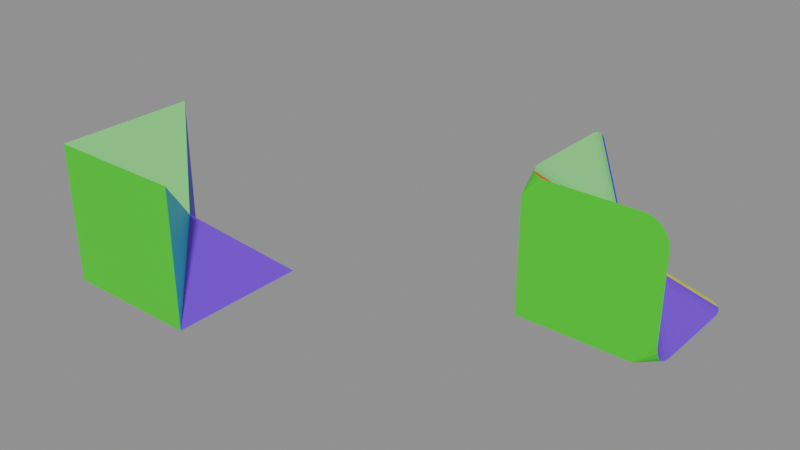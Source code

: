 # Source: Saddle_test_1.blend  (saved by Blender 5.2.42; exported with 4.5.12 LTS)
import bpy
from mathutils import Matrix  # noqa: F401  (used for matrix-valued properties, if any)

bpy.ops.wm.read_factory_settings(use_empty=True)
scene = bpy.context.scene
scene.name = 'Scene'

# ---- materials (node trees are filled in below, after node groups)
mat_material = bpy.data.materials.new('Material')
mat_material_001 = bpy.data.materials.new('Material.001')
mat_material_002 = bpy.data.materials.new('Material.002')
mat_material_003 = bpy.data.materials.new('Material.003')
mat_material_004 = bpy.data.materials.new('Material.004')
mat_material_005 = bpy.data.materials.new('Material.005')
mat_material_006 = bpy.data.materials.new('Material.006')

# ---- node groups
ng_geometry_nodes = bpy.data.node_groups.new('Geometry Nodes', 'GeometryNodeTree')
_s = ng_geometry_nodes.interface.new_socket(name='Geometry', in_out='OUTPUT', socket_type='NodeSocketGeometry')
_s = ng_geometry_nodes.interface.new_socket(name='Geometry', in_out='INPUT', socket_type='NodeSocketGeometry')
ng_geometry_nodes.is_modifier = True
_N = ng_geometry_nodes.nodes; _L = ng_geometry_nodes.links
n0 = _N.new('NodeGroupInput'); n0.name = 'Group Input'; n0.location = (-327, 153)
n1 = _N.new('NodeGroupOutput'); n1.name = 'Group Output'; n1.location = (200, 0)
n2 = _N.new('NodeUndefined'); n2.name = 'Mesh Bevel'; n2.location = (-80, 100)
n2.inputs[7].default_value = 0.1
n2.inputs[8].default_value = False
n2.inputs[9].default_value = 0.0
n2.inputs[10].default_value = 5
n2.inputs[11].default_value = 0.5
n3 = _N.new('ShaderNodeValue'); n3.name = 'Value'; n3.location = (-279, -32)
n3.outputs[0].default_value = 0.3
n4 = _N.new('GeometryNodeInputNamedAttribute'); n4.name = 'Named Attribute'; n4.location = (-532, 66)
n4.inputs[0].default_value = 'bevel_weight_edge'
_L.new(n2.outputs[0], n1.inputs[0])
_L.new(n0.outputs[0], n2.inputs[0])
_L.new(n4.outputs[0], n2.inputs[1])
_L.new(n3.outputs[0], n2.inputs[3])
_L.new(n3.outputs[0], n2.inputs[4])
_L.new(n3.outputs[0], n2.inputs[5])
_L.new(n3.outputs[0], n2.inputs[6])
n1.is_active_output = True

# ---- material node trees
mat_material.use_nodes = True; mat_material.node_tree.nodes.clear()
_N = mat_material.node_tree.nodes; _L = mat_material.node_tree.links
n0 = _N.new('ShaderNodeBsdfPrincipled'); n0.name = 'Principled BSDF'; n0.location = (-200, 100)
n0.inputs[0].default_value = (0.01376, 0.8, 0.0, 1.0)
n1 = _N.new('ShaderNodeOutputMaterial'); n1.name = 'Material Output'; n1.location = (200, 100)
_L.new(n0.outputs[0], n1.inputs[0])
n1.is_active_output = True
mat_material_001.use_nodes = True; mat_material_001.node_tree.nodes.clear()
_N = mat_material_001.node_tree.nodes; _L = mat_material_001.node_tree.links
n0 = _N.new('ShaderNodeBsdfPrincipled'); n0.name = 'Principled BSDF'; n0.location = (-200, 100)
n0.inputs[0].default_value = (0.8, 0.106, 0.004525, 1.0)
n1 = _N.new('ShaderNodeOutputMaterial'); n1.name = 'Material Output'; n1.location = (200, 100)
_L.new(n0.outputs[0], n1.inputs[0])
n1.is_active_output = True
mat_material_002.use_nodes = True; mat_material_002.node_tree.nodes.clear()
_N = mat_material_002.node_tree.nodes; _L = mat_material_002.node_tree.links
n0 = _N.new('ShaderNodeBsdfPrincipled'); n0.name = 'Principled BSDF'; n0.location = (-200, 100)
n0.inputs[0].default_value = (0.00436, 0.6748, 0.8, 1.0)
n1 = _N.new('ShaderNodeOutputMaterial'); n1.name = 'Material Output'; n1.location = (200, 100)
_L.new(n0.outputs[0], n1.inputs[0])
n1.is_active_output = True
mat_material_003.use_nodes = True; mat_material_003.node_tree.nodes.clear()
_N = mat_material_003.node_tree.nodes; _L = mat_material_003.node_tree.links
n0 = _N.new('ShaderNodeBsdfPrincipled'); n0.name = 'Principled BSDF'; n0.location = (-200, 100)
n0.inputs[0].default_value = (0.1884, 0.007193, 0.8, 1.0)
n1 = _N.new('ShaderNodeOutputMaterial'); n1.name = 'Material Output'; n1.location = (200, 100)
_L.new(n0.outputs[0], n1.inputs[0])
n1.is_active_output = True
mat_material_004.use_nodes = True; mat_material_004.node_tree.nodes.clear()
_N = mat_material_004.node_tree.nodes; _L = mat_material_004.node_tree.links
n0 = _N.new('ShaderNodeBsdfPrincipled'); n0.name = 'Principled BSDF'; n0.location = (-200, 100)
n0.inputs[0].default_value = (0.7657, 0.8, 0.0002026, 1.0)
n1 = _N.new('ShaderNodeOutputMaterial'); n1.name = 'Material Output'; n1.location = (200, 100)
_L.new(n0.outputs[0], n1.inputs[0])
n1.is_active_output = True
mat_material_005.use_nodes = True; mat_material_005.node_tree.nodes.clear()
_N = mat_material_005.node_tree.nodes; _L = mat_material_005.node_tree.links
n0 = _N.new('ShaderNodeBsdfPrincipled'); n0.name = 'Principled BSDF'; n0.location = (-200, 100)
n0.inputs[0].default_value = (0.005907, 0.002238, 0.8, 1.0)
n1 = _N.new('ShaderNodeOutputMaterial'); n1.name = 'Material Output'; n1.location = (200, 100)
_L.new(n0.outputs[0], n1.inputs[0])
n1.is_active_output = True
mat_material_006.use_nodes = True; mat_material_006.node_tree.nodes.clear()
_N = mat_material_006.node_tree.nodes; _L = mat_material_006.node_tree.links
n0 = _N.new('ShaderNodeBsdfPrincipled'); n0.name = 'Principled BSDF'; n0.location = (-200, 100)
n0.inputs[0].default_value = (0.1954, 0.8, 0.1998, 1.0)
n1 = _N.new('ShaderNodeOutputMaterial'); n1.name = 'Material Output'; n1.location = (200, 100)
_L.new(n0.outputs[0], n1.inputs[0])
n1.is_active_output = True

# ---- meshes
me_saddle_test = bpy.data.meshes.new('Saddle_test')
me_saddle_test.from_pydata([(1.0, 1.0, -1.0), (1.0, -1.0, -1.0), (-1.0, -1.0, -1.0), (-1.0, 1.0, -1.0), (0.01722, 0.09236, -0.09951), (1.0, -1.0, 1.0), (-1.0, -1.0, 1.0), (-1.0, 1.0, 1.0)], [], [(0, 1, 2, 3), (5, 4, 6), (4, 5, 1), (1, 5, 6, 2), (2, 6, 7, 3), (4, 0, 3), (4, 7, 6), (0, 4, 1), (7, 4, 3)])
me_saddle_test.polygons.foreach_set('material_index', [0, 1, 2, 0, 0, 4, 6, 3, 5])
_uv = me_saddle_test.uv_layers.new(name='UVMap')
_uv.uv.foreach_set('vector', [0.1709, 0.5875, 0.0001142, 0.3461, 0.2396, 0.2518, 0.4288, 0.4522, 0.8548, 0.4509, 0.7361, 0.2191, 0.9999, 0.2249, 0.7361, 0.2191, 0.8548, 0.4509, 0.5818, 0.4102, 0.0001142, 0.3461, 0.0001142, 0.0001142, 0.3465, 0.01657, 0.2396, 0.2518, 0.2396, 0.2518, 0.3465, 0.01657, 0.5816, 0.196, 0.4288, 0.4522, 0.3757, 0.683, 0.1709, 0.5875, 0.4288, 0.4522, 0.7361, 0.2191, 0.8538, 0.0001142, 0.9999, 0.2249, 0.1709, 0.5875, 0.3757, 0.683, 0.2133, 0.8622, 0.8538, 0.0001142, 0.7361, 0.2191, 0.5818, 0.04524])
me_saddle_test.materials.append(mat_material)
me_saddle_test.materials.append(mat_material_001)
me_saddle_test.materials.append(mat_material_002)
me_saddle_test.materials.append(mat_material_003)
me_saddle_test.materials.append(mat_material_004)
me_saddle_test.materials.append(mat_material_005)
me_saddle_test.materials.append(mat_material_006)
me_saddle_test.update()
me_saddle_test_001 = bpy.data.meshes.new('Saddle_test.001')
me_saddle_test_001.from_pydata([(1.0, 1.0, -1.0), (1.0, -1.0, -1.0), (-1.0, -1.0, -1.0), (-1.0, 1.0, -1.0), (0.01722, 0.09236, -0.09951), (1.0, -1.0, 1.0), (-1.0, -1.0, 1.0), (-1.0, 1.0, 1.0)], [], [(0, 1, 2, 3), (5, 4, 6), (4, 5, 1), (1, 5, 6, 2), (2, 6, 7, 3), (4, 0, 3), (4, 7, 6), (0, 4, 1), (7, 4, 3)])
me_saddle_test_001.polygons.foreach_set('material_index', [0, 1, 2, 0, 0, 4, 6, 3, 5])
_uv = me_saddle_test_001.uv_layers.new(name='UVMap')
_uv.uv.foreach_set('vector', [0.1709, 0.5875, 0.0001142, 0.3461, 0.2396, 0.2518, 0.4288, 0.4522, 0.8548, 0.4509, 0.7361, 0.2191, 0.9999, 0.2249, 0.7361, 0.2191, 0.8548, 0.4509, 0.5818, 0.4102, 0.0001142, 0.3461, 0.0001142, 0.0001142, 0.3465, 0.01657, 0.2396, 0.2518, 0.2396, 0.2518, 0.3465, 0.01657, 0.5816, 0.196, 0.4288, 0.4522, 0.3757, 0.683, 0.1709, 0.5875, 0.4288, 0.4522, 0.7361, 0.2191, 0.8538, 0.0001142, 0.9999, 0.2249, 0.1709, 0.5875, 0.3757, 0.683, 0.2133, 0.8622, 0.8538, 0.0001142, 0.7361, 0.2191, 0.5818, 0.04524])
me_saddle_test_001.materials.append(mat_material)
me_saddle_test_001.materials.append(mat_material_001)
me_saddle_test_001.materials.append(mat_material_002)
me_saddle_test_001.materials.append(mat_material_003)
me_saddle_test_001.materials.append(mat_material_004)
me_saddle_test_001.materials.append(mat_material_005)
me_saddle_test_001.materials.append(mat_material_006)
me_saddle_test_001.update()
me_saddle_test_002 = bpy.data.meshes.new('Saddle_test.002')
me_saddle_test_002.from_pydata([(-1.0, -1.0, -1.0), (0.6216, 1.0, -1.0), (1.0, 0.6371, -1.0), (0.7385, 0.9822, -1.0), (0.844, 0.9307, -1.0), (0.9277, 0.8504, -1.0), (0.9815, 0.7492, -1.0), (1.0, -0.6121, -1.0), (1.0, -1.0, -0.6481), (0.7, -1.0, -1.0), (1.0, -0.732, -0.9828), (1.0, -0.8401, -0.9328), (1.0, -0.9259, -0.855), (1.0, -0.981, -0.7569), (-1.0, 1.0, -0.6405), (-0.6166, 1.0, -1.0), (-1.0, 0.7, -1.0), (-0.9812, 1.0, -0.7516), (-0.9268, 1.0, -0.8518), (-0.842, 1.0, -0.9313), (-0.7351, 1.0, -0.9824), (0.01315, 0.4381, -0.4425), (-0.3617, 0.4304, -0.07538), (-0.35, 0.06927, 0.2975), (0.01288, -0.2977, 0.2931), (0.3742, -0.3045, -0.07478), (0.3862, 0.07015, -0.4376), (-0.06822, 0.406, -0.3916), (-0.1547, 0.3875, -0.3228), (0.09445, 0.387, -0.4109), (0.01354, 0.3307, -0.3375), (-0.07279, 0.2949, -0.2532), (0.1807, 0.318, -0.3929), (0.1001, 0.2473, -0.3011), (0.01412, 0.1857, -0.1916), (-0.3284, 0.3822, 0.006674), (-0.3088, 0.3155, 0.09325), (-0.3085, 0.4011, -0.1563), (-0.249, 0.3293, -0.07688), (-0.2108, 0.2463, 0.0081), (-0.2376, 0.3858, -0.2416), (-0.1623, 0.2943, -0.1644), (-0.09659, 0.1852, -0.08157), (-0.3014, -0.01261, 0.2655), (-0.2344, -0.09842, 0.2474), (-0.321, 0.1507, 0.2456), (-0.2461, 0.07105, 0.1849), (-0.1608, -0.01364, 0.146), (-0.3063, 0.2357, 0.1757), (-0.2097, 0.1583, 0.09729), (-0.09591, 0.07552, 0.02901), (0.09462, -0.2676, 0.243), (0.1797, -0.2519, 0.1746), (-0.06884, -0.2478, 0.2626), (0.01319, -0.1885, 0.1848), (0.0993, -0.1512, 0.09714), (-0.1541, -0.1796, 0.2464), (-0.07244, -0.1021, 0.1459), (0.01405, -0.03471, 0.02878), (0.3454, -0.2518, -0.156), (0.3308, -0.1812, -0.241), (0.3262, -0.272, 0.007254), (0.2702, -0.1926, -0.0764), (0.2355, -0.1037, -0.1639), (0.2596, -0.2534, 0.09324), (0.1869, -0.1525, 0.008166), (0.1238, -0.03506, -0.08146), (0.3336, 0.1511, -0.4077), (0.2631, 0.2366, -0.3918), (0.353, -0.01172, -0.3886), (0.2764, 0.07136, -0.334), (0.1896, 0.1589, -0.2999), (0.3334, -0.09841, -0.3213), (0.2376, -0.01376, -0.2517), (0.1246, 0.0757, -0.1913), (1.0, -1.0, 0.6253), (0.6448, -1.0, 1.0), (0.9826, -1.0, 0.7411), (0.9322, -1.0, 0.8455), (0.8536, -1.0, 0.9284), (0.7545, -1.0, 0.9817), (-0.6412, -1.0, 1.0), (-1.0, -0.6287, 1.0), (-1.0, -1.0, 0.7), (-0.752, -0.9818, 1.0), (-0.8521, -0.9291, 1.0), (-0.9315, -0.8469, 1.0), (-0.9824, -0.7434, 1.0), (-1.0, 0.6492, 1.0), (-1.0, 1.0, 0.6146), (-1.0, 0.7576, 0.9811), (-1.0, 0.8554, 0.9264), (-1.0, 0.933, 0.8411), (-1.0, 0.9828, 0.7337)], [], [(9, 7, 10), (9, 10, 11), (9, 11, 12), (9, 12, 13), (9, 13, 8), (16, 14, 17), (16, 17, 18), (16, 18, 19), (16, 19, 20), (16, 20, 15), (21, 27, 30, 29), (27, 28, 31, 30), (28, 40, 41, 31), (29, 30, 33, 32), (30, 31, 34, 33), (31, 41, 42, 34), (22, 35, 38, 37), (35, 36, 39, 38), (36, 48, 49, 39), (37, 38, 41, 40), (38, 39, 42, 41), (39, 49, 50, 42), (23, 43, 46, 45), (43, 44, 47, 46), (44, 56, 57, 47), (45, 46, 49, 48), (46, 47, 50, 49), (47, 57, 58, 50), (24, 51, 54, 53), (51, 52, 55, 54), (52, 64, 65, 55), (53, 54, 57, 56), (54, 55, 58, 57), (55, 65, 66, 58), (25, 59, 62, 61), (59, 60, 63, 62), (60, 72, 73, 63), (61, 62, 65, 64), (62, 63, 66, 65), (63, 73, 74, 66), (26, 67, 70, 69), (67, 68, 71, 70), (68, 32, 33, 71), (69, 70, 73, 72), (70, 71, 74, 73), (71, 33, 34, 74), (34, 42, 50, 58, 66, 74), (83, 81, 84), (83, 84, 85), (83, 85, 86), (83, 86, 87), (83, 87, 82), (1, 21, 29, 3), (3, 29, 32, 4), (4, 32, 68, 5), (5, 68, 67, 6), (6, 67, 26, 2), (24, 76, 80, 51), (51, 80, 79, 52), (52, 79, 78, 64), (64, 78, 77, 61), (61, 77, 75, 25), (22, 89, 93, 35), (35, 93, 92, 36), (36, 92, 91, 48), (48, 91, 90, 45), (45, 90, 88, 23), (81, 24, 53, 84), (84, 53, 56, 85), (85, 56, 44, 86), (86, 44, 43, 87), (87, 43, 23, 82), (25, 8, 13, 59), (59, 13, 12, 60), (60, 12, 11, 72), (72, 11, 10, 69), (69, 10, 7, 26), (21, 15, 20, 27), (27, 20, 19, 28), (28, 19, 18, 40), (40, 18, 17, 37), (37, 17, 14, 22), (1, 3, 4, 5, 6, 2, 7, 9, 0, 16, 15), (21, 1, 15), (2, 26, 7), (25, 75, 8), (9, 8, 75, 77, 78, 79, 80, 76, 81, 83, 0), (0, 83, 82, 88, 90, 91, 92, 93, 89, 14, 16), (89, 22, 14), (76, 24, 81), (23, 88, 82)])
me_saddle_test_002.polygons.foreach_set('material_index', [0, 0, 0, 0, 0, 0, 0, 0, 0, 0, 4, 4, 4, 4, 4, 4, 5, 5, 5, 5, 5, 5, 6, 6, 6, 6, 6, 6, 1, 1, 1, 1, 1, 1, 2, 2, 3, 2, 2, 3, 3, 3, 3, 3, 3, 3, 3, 0, 0, 0, 0, 0, 4, 4, 4, 3, 3, 1, 1, 1, 2, 2, 5, 5, 5, 6, 6, 1, 1, 1, 6, 6, 2, 2, 3, 3, 3, 4, 4, 4, 5, 5, 0, 4, 3, 2, 0, 0, 5, 1, 6])
_uv = me_saddle_test_002.uv_layers.new(name='UVMap')
_uv.uv.foreach_set('vector', [0.03603, 0.3319, 0.03323, 0.3929, 0.023, 0.3785, 0.03603, 0.3319, 0.023, 0.3785, 0.01376, 0.3654, 0.03603, 0.3319, 0.01376, 0.3654, 0.006438, 0.355, 0.03603, 0.3319, 0.006438, 0.355, 0.001735, 0.3484, 0.03603, 0.3319, 0.001735, 0.3484, 0.0001142, 0.3157, 0.4004, 0.4221, 0.4425, 0.4291, 0.4264, 0.4534, 0.4004, 0.4221, 0.4264, 0.4534, 0.4211, 0.4615, 0.4004, 0.4221, 0.4211, 0.4615, 0.4099, 0.4659, 0.4004, 0.4221, 0.4099, 0.4659, 0.395, 0.4709, 0.4004, 0.4221, 0.395, 0.4709, 0.3794, 0.4781, 0.3465, 0.621, 0.3606, 0.6229, 0.3556, 0.6401, 0.3396, 0.6339, 0.3606, 0.6229, 0.3755, 0.6249, 0.3719, 0.645, 0.3556, 0.6401, 0.3755, 0.6249, 0.3887, 0.6265, 0.3842, 0.6463, 0.3719, 0.645, 0.3396, 0.6339, 0.3556, 0.6401, 0.3497, 0.6567, 0.3322, 0.6476, 0.3556, 0.6401, 0.3719, 0.645, 0.3674, 0.6675, 0.3497, 0.6567, 0.3719, 0.645, 0.3842, 0.6463, 0.3871, 0.6683, 0.3674, 0.6675, 0.7275, 0.1462, 0.74, 0.1525, 0.7308, 0.1678, 0.7179, 0.1565, 0.74, 0.1525, 0.7532, 0.1589, 0.7444, 0.1778, 0.7308, 0.1678, 0.7532, 0.1589, 0.7774, 0.17, 0.7679, 0.1884, 0.7444, 0.1778, 0.7179, 0.1565, 0.7308, 0.1678, 0.7116, 0.1914, 0.6983, 0.1765, 0.7308, 0.1678, 0.7444, 0.1778, 0.7351, 0.1978, 0.7116, 0.1914, 0.7444, 0.1778, 0.7679, 0.1884, 0.7583, 0.2076, 0.7351, 0.1978, 0.8042, 0.1795, 0.8032, 0.1931, 0.7853, 0.1912, 0.7912, 0.1748, 0.8032, 0.1931, 0.8023, 0.2073, 0.7808, 0.2075, 0.7853, 0.1912, 0.8023, 0.2073, 0.8021, 0.2338, 0.7807, 0.2332, 0.7808, 0.2075, 0.7912, 0.1748, 0.7853, 0.1912, 0.7679, 0.1884, 0.7774, 0.17, 0.7853, 0.1912, 0.7808, 0.2075, 0.7583, 0.2076, 0.7679, 0.1884, 0.7808, 0.2075, 0.7807, 0.2332, 0.7585, 0.2328, 0.7583, 0.2076, 0.8042, 0.2617, 0.7914, 0.2665, 0.7854, 0.2498, 0.8032, 0.2481, 0.7914, 0.2665, 0.7779, 0.2715, 0.7683, 0.2526, 0.7854, 0.2498, 0.7779, 0.2715, 0.7535, 0.2827, 0.7445, 0.2634, 0.7683, 0.2526, 0.8032, 0.2481, 0.7854, 0.2498, 0.7807, 0.2332, 0.8021, 0.2338, 0.7854, 0.2498, 0.7683, 0.2526, 0.7585, 0.2328, 0.7807, 0.2332, 0.7683, 0.2526, 0.7445, 0.2634, 0.7243, 0.2337, 0.7585, 0.2328, 0.7281, 0.2957, 0.7182, 0.2857, 0.7311, 0.2739, 0.7405, 0.2893, 0.7182, 0.2857, 0.6979, 0.2664, 0.7108, 0.2504, 0.7311, 0.2739, 0.3356, 0.7273, 0.3264, 0.7176, 0.341, 0.7034, 0.3491, 0.7124, 0.7405, 0.2893, 0.7311, 0.2739, 0.7445, 0.2634, 0.7535, 0.2827, 0.7311, 0.2739, 0.7108, 0.2504, 0.7243, 0.2337, 0.7445, 0.2634, 0.3491, 0.7124, 0.341, 0.7034, 0.3564, 0.6884, 0.3633, 0.6967, 0.3065, 0.697, 0.313, 0.6846, 0.3275, 0.6935, 0.3163, 0.707, 0.313, 0.6846, 0.3199, 0.6715, 0.3378, 0.6796, 0.3275, 0.6935, 0.3199, 0.6715, 0.3322, 0.6476, 0.3497, 0.6567, 0.3378, 0.6796, 0.3163, 0.707, 0.3275, 0.6935, 0.341, 0.7034, 0.3264, 0.7176, 0.3275, 0.6935, 0.3378, 0.6796, 0.3564, 0.6884, 0.341, 0.7034, 0.3378, 0.6796, 0.3497, 0.6567, 0.3674, 0.6675, 0.3564, 0.6884, 0.3674, 0.6675, 0.3871, 0.6683, 0.3998, 0.6816, 0.3908, 0.6985, 0.3633, 0.6967, 0.3564, 0.6884, 0.3305, 0.05185, 0.3154, 0.01509, 0.3487, 0.0182, 0.3305, 0.05185, 0.3487, 0.0182, 0.3549, 0.02293, 0.3305, 0.05185, 0.3549, 0.02293, 0.3645, 0.0303, 0.3305, 0.05185, 0.3645, 0.0303, 0.3767, 0.03958, 0.3305, 0.05185, 0.3767, 0.03958, 0.3902, 0.04987, 0.2197, 0.5619, 0.3465, 0.621, 0.3396, 0.6339, 0.2046, 0.5702, 0.2046, 0.5702, 0.3396, 0.6339, 0.3322, 0.6476, 0.191, 0.5785, 0.191, 0.5785, 0.3322, 0.6476, 0.3199, 0.6715, 0.1767, 0.5929, 0.1767, 0.5929, 0.3199, 0.6715, 0.313, 0.6846, 0.1693, 0.5998, 0.1693, 0.5998, 0.313, 0.6846, 0.3065, 0.697, 0.1657, 0.6062, 0.8042, 0.2617, 0.8806, 0.4108, 0.871, 0.4221, 0.7914, 0.2665, 0.7914, 0.2665, 0.871, 0.4221, 0.8592, 0.4304, 0.7779, 0.2715, 0.7779, 0.2715, 0.8592, 0.4304, 0.8347, 0.4413, 0.7535, 0.2827, 0.7535, 0.2827, 0.8347, 0.4413, 0.8197, 0.444, 0.7405, 0.2893, 0.7405, 0.2893, 0.8197, 0.444, 0.8037, 0.4433, 0.7281, 0.2957, 0.7275, 0.1462, 0.8014, 0.008811, 0.8178, 0.007751, 0.74, 0.1525, 0.74, 0.1525, 0.8178, 0.007751, 0.8332, 0.01005, 0.7532, 0.1589, 0.7532, 0.1589, 0.8332, 0.01005, 0.8577, 0.02059, 0.7774, 0.17, 0.7774, 0.17, 0.8577, 0.02059, 0.8698, 0.02844, 0.7912, 0.1748, 0.7912, 0.1748, 0.8698, 0.02844, 0.8794, 0.03955, 0.8042, 0.1795, 0.9739, 0.2655, 0.8042, 0.2617, 0.8032, 0.2481, 0.9803, 0.2519, 0.9803, 0.2519, 0.8032, 0.2481, 0.8021, 0.2338, 0.983, 0.2378, 0.983, 0.2378, 0.8021, 0.2338, 0.8023, 0.2073, 0.983, 0.2114, 0.983, 0.2114, 0.8023, 0.2073, 0.8032, 0.1931, 0.9797, 0.197, 0.9797, 0.197, 0.8032, 0.1931, 0.8042, 0.1795, 0.9728, 0.1832, 0.7281, 0.2957, 0.6298, 0.4174, 0.6153, 0.4132, 0.7182, 0.2857, 0.7182, 0.2857, 0.6153, 0.4132, 0.5928, 0.3966, 0.6979, 0.2664, 0.3356, 0.7273, 0.2248, 0.8495, 0.2162, 0.8393, 0.3264, 0.7176, 0.3264, 0.7176, 0.2162, 0.8393, 0.2092, 0.8252, 0.3163, 0.707, 0.3163, 0.707, 0.2092, 0.8252, 0.205, 0.809, 0.3065, 0.697, 0.3465, 0.621, 0.3794, 0.4781, 0.395, 0.4709, 0.3606, 0.6229, 0.3606, 0.6229, 0.395, 0.4709, 0.4099, 0.4659, 0.3755, 0.6249, 0.3755, 0.6249, 0.4099, 0.4659, 0.4211, 0.4615, 0.3887, 0.6265, 0.6983, 0.1765, 0.5938, 0.05879, 0.6159, 0.04163, 0.7179, 0.1565, 0.7179, 0.1565, 0.6159, 0.04163, 0.6307, 0.03713, 0.7275, 0.1462, 0.2197, 0.5619, 0.2046, 0.5702, 0.191, 0.5785, 0.1767, 0.5929, 0.1693, 0.5998, 0.1657, 0.6062, 0.03323, 0.3929, 0.03603, 0.3319, 0.2396, 0.2518, 0.4004, 0.4221, 0.3794, 0.4781, 0.3465, 0.621, 0.2197, 0.5619, 0.3794, 0.4781, 0.1657, 0.6062, 0.3065, 0.697, 0.205, 0.809, 0.7281, 0.2957, 0.8037, 0.4433, 0.6298, 0.4174, 0.03603, 0.3319, 0.0001142, 0.3157, 0.0001142, 0.06493, 0.002817, 0.04473, 0.01092, 0.02641, 0.02451, 0.0127, 0.04231, 0.004973, 0.06164, 0.003037, 0.3154, 0.01509, 0.3305, 0.05185, 0.2396, 0.2518, 0.2396, 0.2518, 0.3305, 0.05185, 0.3902, 0.04987, 0.5404, 0.1645, 0.5518, 0.1766, 0.5594, 0.1922, 0.562, 0.2101, 0.5594, 0.2285, 0.5521, 0.2453, 0.4425, 0.4291, 0.4004, 0.4221, 0.8014, 0.008811, 0.7275, 0.1462, 0.6307, 0.03713, 0.8806, 0.4108, 0.8042, 0.2617, 0.9739, 0.2655, 0.8042, 0.1795, 0.8794, 0.03955, 0.9728, 0.1832])
me_saddle_test_002.materials.append(mat_material)
me_saddle_test_002.materials.append(mat_material_001)
me_saddle_test_002.materials.append(mat_material_002)
me_saddle_test_002.materials.append(mat_material_003)
me_saddle_test_002.materials.append(mat_material_004)
me_saddle_test_002.materials.append(mat_material_005)
me_saddle_test_002.materials.append(mat_material_006)
me_saddle_test_002.update()

# ---- objects
ob_test_object = bpy.data.objects.new('test_object', me_saddle_test)
ob_modifier_object = bpy.data.objects.new('modifier_object', me_saddle_test_001)
ob_expected_object = bpy.data.objects.new('expected_object', me_saddle_test_002)

# ---- transforms, parenting, visibility, modifiers, constraints
ob_test_object.location = (0.0, 0.0, 0.0)
_m = ob_test_object.modifiers.new('GeometryNodes', 'NODES')
_m.node_group = ng_geometry_nodes
ob_modifier_object.location = (-5.0, 0.0, 0.0)
_m = ob_modifier_object.modifiers.new('Bevel', 'BEVEL')
_m.width = 0.3
_m.width_pct = 0.3
_m.segments = 5
_m.limit_method = 'WEIGHT'
_m.use_clamp_overlap = False
_m.loop_slide = False
ob_expected_object.location = (0.0, 3.0, 0.0)

# ---- collection membership
scene.collection.objects.link(ob_test_object)
scene.collection.objects.link(ob_modifier_object)
scene.collection.objects.link(ob_expected_object)

# ---- scene / render settings (as saved in the file)
scene.frame_start = 1; scene.frame_end = 250; scene.frame_set(1)
scene.render.engine = 'BLENDER_EEVEE_NEXT'
scene.render.bake_bias = 0.0
scene.render.bake_samples = 0
scene.cycles.sampling_pattern = 'TABULATED_SOBOL'
scene.eevee.use_volume_custom_range = False
scene.eevee.fast_gi_thickness_far = 0.0
bpy.context.view_layer.update()

# ---- added for rendering (the .blend has no active camera and no usable light): camera, sun + grey world if the file has none
cam_auto = bpy.data.cameras.new('AutoCamera')
cam_auto.lens = 50.0
cam_auto.sensor_width = 36.0
cam_auto.clip_end = 1000.0
ob_auto_camera = bpy.data.objects.new('AutoCamera', cam_auto)
scene.collection.objects.link(ob_auto_camera)
ob_auto_camera.location = (5.67136, -8.30564, 6.53709)
ob_auto_camera.rotation_euler = (1.09748, -7.21219e-08, 0.694738)
scene.camera = ob_auto_camera
light_auto_sun = bpy.data.lights.new('AutoSun', 'SUN')
light_auto_sun.energy = 3.0
light_auto_sun.angle = 0.0523599
ob_auto_sun = bpy.data.objects.new('AutoSun', light_auto_sun)
scene.collection.objects.link(ob_auto_sun)
ob_auto_sun.rotation_euler = (0.872665, 0.174533, 0.523599)
if scene.world is None:
    world_auto = bpy.data.worlds.new('AutoWorld')
    world_auto.color = (0.3, 0.3, 0.3)
    scene.world = world_auto
bpy.context.view_layer.update()
